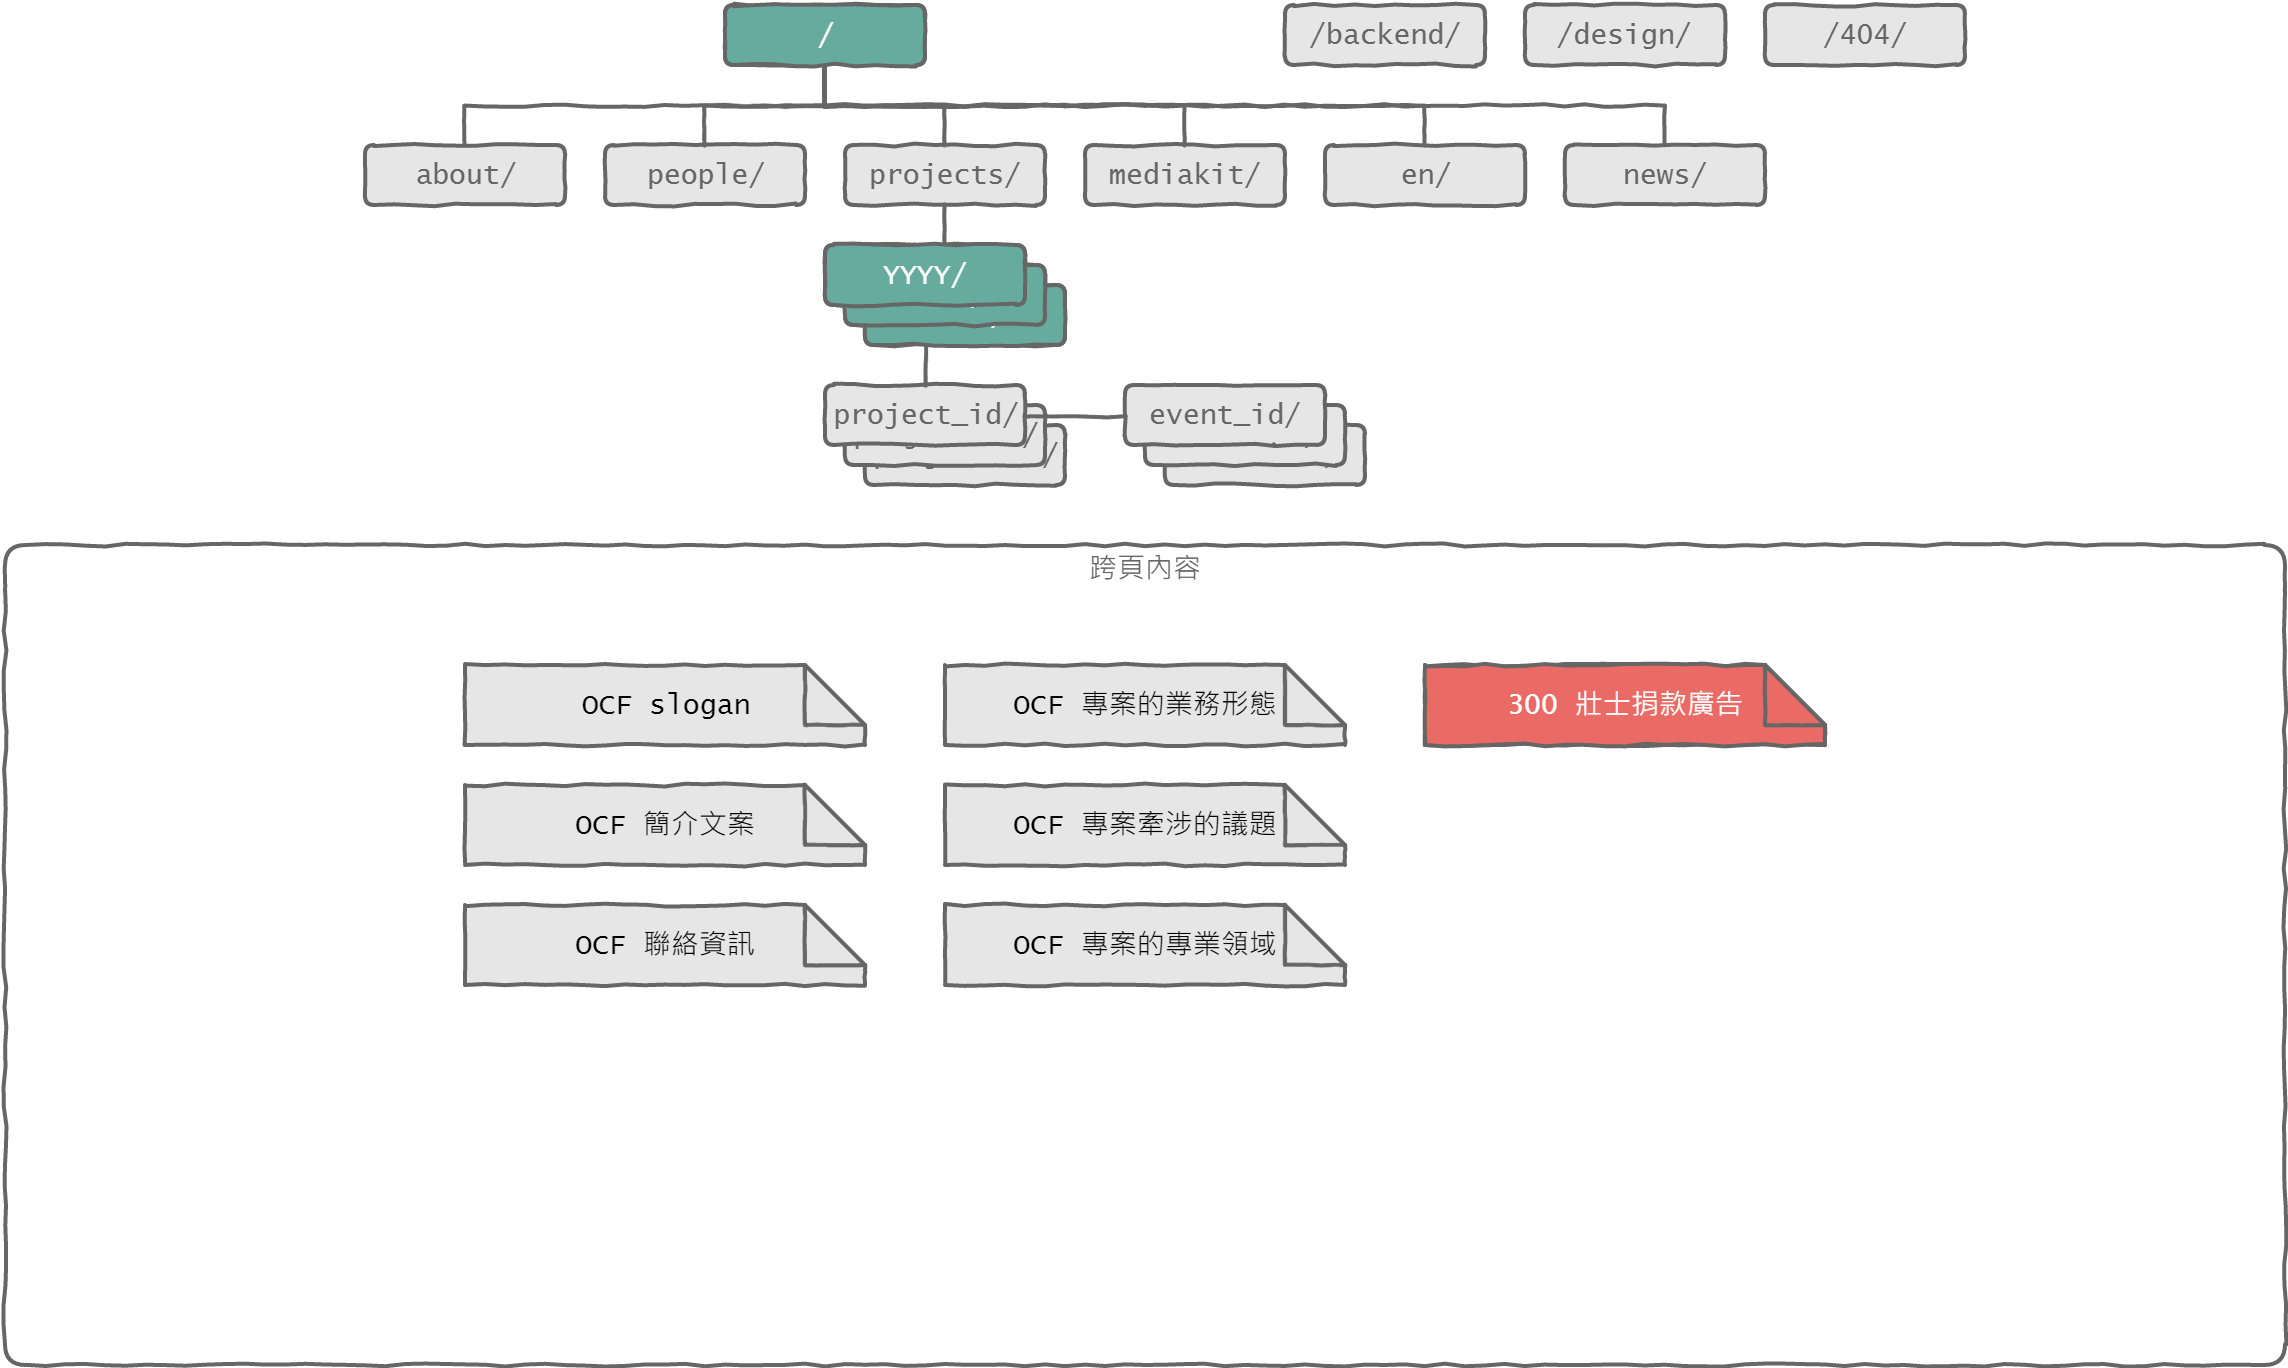

The diagram above was exported from draw.io. Its source (the exported page's mxGraphModel, read from the mxfile embedded in the PNG):
<mxGraphModel dx="1432" dy="765" grid="1" gridSize="10" guides="1" tooltips="1" connect="1" arrows="1" fold="1" page="1" pageScale="1" pageWidth="1280" pageHeight="720" math="0" shadow="0">
  <root>
    <mxCell id="0" />
    <mxCell id="1" value="sitemap" style="" parent="0" />
    <mxCell id="354331f707e221d0-156" value="/" style="whiteSpace=wrap;html=1;rounded=1;shadow=0;glass=0;comic=1;startSize=23;strokeColor=#666666;strokeWidth=2;fillColor=#E6E6E6;fontFamily=Lucida Console;fontSize=14;fontColor=#666666;align=center;" vertex="1" parent="1">
      <mxGeometry x="430" y="20" width="100" height="30" as="geometry" />
    </mxCell>
    <mxCell id="354331f707e221d0-157" value="about/" style="whiteSpace=wrap;html=1;rounded=1;shadow=0;glass=0;comic=1;startSize=23;strokeColor=#666666;strokeWidth=2;fillColor=#E6E6E6;fontFamily=Lucida Console;fontSize=14;fontColor=#666666;align=center;" vertex="1" parent="1">
      <mxGeometry x="250" y="90" width="100" height="30" as="geometry" />
    </mxCell>
    <mxCell id="354331f707e221d0-158" value="people/" style="whiteSpace=wrap;html=1;rounded=1;shadow=0;glass=0;comic=1;startSize=23;strokeColor=#666666;strokeWidth=2;fillColor=#E6E6E6;fontFamily=Lucida Console;fontSize=14;fontColor=#666666;align=center;" vertex="1" parent="1">
      <mxGeometry x="370" y="90" width="100" height="30" as="geometry" />
    </mxCell>
    <mxCell id="354331f707e221d0-159" value="projects/" style="whiteSpace=wrap;html=1;rounded=1;shadow=0;glass=0;comic=1;startSize=23;strokeColor=#666666;strokeWidth=2;fillColor=#E6E6E6;fontFamily=Lucida Console;fontSize=14;fontColor=#666666;align=center;" vertex="1" parent="1">
      <mxGeometry x="490" y="90" width="100" height="30" as="geometry" />
    </mxCell>
    <mxCell id="354331f707e221d0-160" value="mediakit/" style="whiteSpace=wrap;html=1;rounded=1;shadow=0;glass=0;comic=1;startSize=23;strokeColor=#666666;strokeWidth=2;fillColor=#E6E6E6;fontFamily=Lucida Console;fontSize=14;fontColor=#666666;align=center;" vertex="1" parent="1">
      <mxGeometry x="610" y="90" width="100" height="30" as="geometry" />
    </mxCell>
    <mxCell id="354331f707e221d0-161" value="en/" style="whiteSpace=wrap;html=1;rounded=1;shadow=0;glass=0;comic=1;startSize=23;strokeColor=#666666;strokeWidth=2;fillColor=#E6E6E6;fontFamily=Lucida Console;fontSize=14;fontColor=#666666;align=center;" vertex="1" parent="1">
      <mxGeometry x="730" y="90" width="100" height="30" as="geometry" />
    </mxCell>
    <mxCell id="354331f707e221d0-162" value="news/" style="whiteSpace=wrap;html=1;rounded=1;shadow=0;glass=0;comic=1;startSize=23;strokeColor=#666666;strokeWidth=2;fillColor=#E6E6E6;fontFamily=Lucida Console;fontSize=14;fontColor=#666666;align=center;" vertex="1" parent="1">
      <mxGeometry x="850" y="90" width="100" height="30" as="geometry" />
    </mxCell>
    <mxCell id="354331f707e221d0-163" value="/backend/" style="whiteSpace=wrap;html=1;rounded=1;shadow=0;glass=0;comic=1;startSize=23;strokeColor=#666666;strokeWidth=2;fillColor=#E6E6E6;fontFamily=Lucida Console;fontSize=14;fontColor=#666666;align=center;" vertex="1" parent="1">
      <mxGeometry x="710" y="20" width="100" height="30" as="geometry" />
    </mxCell>
    <mxCell id="354331f707e221d0-164" value="/design/" style="whiteSpace=wrap;html=1;rounded=1;shadow=0;glass=0;comic=1;startSize=23;strokeColor=#666666;strokeWidth=2;fillColor=#E6E6E6;fontFamily=Lucida Console;fontSize=14;fontColor=#666666;align=center;" vertex="1" parent="1">
      <mxGeometry x="830" y="20" width="100" height="30" as="geometry" />
    </mxCell>
    <mxCell id="354331f707e221d0-165" value="/404/" style="whiteSpace=wrap;html=1;rounded=1;shadow=0;glass=0;comic=1;startSize=23;strokeColor=#666666;strokeWidth=2;fillColor=#E6E6E6;fontFamily=Lucida Console;fontSize=14;fontColor=#666666;align=center;" vertex="1" parent="1">
      <mxGeometry x="950" y="20" width="100" height="30" as="geometry" />
    </mxCell>
    <mxCell id="354331f707e221d0-176" value="" style="edgeStyle=orthogonalEdgeStyle;rounded=0;comic=1;html=1;exitX=0.5;exitY=1;entryX=0.5;entryY=0;labelBackgroundColor=none;startSize=23;endArrow=none;endFill=0;endSize=8;jettySize=auto;orthogonalLoop=1;strokeColor=#666666;strokeWidth=2;fontFamily=Lucida Console;fontSize=14;fontColor=#666666;" edge="1" parent="1" source="354331f707e221d0-156" target="354331f707e221d0-157">
      <mxGeometry relative="1" as="geometry" />
    </mxCell>
    <mxCell id="354331f707e221d0-177" value="" style="edgeStyle=orthogonalEdgeStyle;rounded=0;comic=1;html=1;exitX=0.5;exitY=1;entryX=0.5;entryY=0;labelBackgroundColor=none;startSize=23;endArrow=none;endFill=0;endSize=8;jettySize=auto;orthogonalLoop=1;strokeColor=#666666;strokeWidth=2;fontFamily=Lucida Console;fontSize=14;fontColor=#666666;" edge="1" parent="1" source="354331f707e221d0-156" target="354331f707e221d0-158">
      <mxGeometry relative="1" as="geometry" />
    </mxCell>
    <mxCell id="354331f707e221d0-180" value="" style="edgeStyle=orthogonalEdgeStyle;rounded=0;comic=1;html=1;exitX=0.5;exitY=1;entryX=0.5;entryY=0;labelBackgroundColor=none;startSize=23;endArrow=none;endFill=0;endSize=8;jettySize=auto;orthogonalLoop=1;strokeColor=#666666;strokeWidth=2;fontFamily=Lucida Console;fontSize=14;fontColor=#666666;" edge="1" parent="1" source="354331f707e221d0-156" target="354331f707e221d0-159">
      <mxGeometry relative="1" as="geometry" />
    </mxCell>
    <mxCell id="354331f707e221d0-181" value="" style="edgeStyle=orthogonalEdgeStyle;rounded=0;comic=1;html=1;exitX=0.5;exitY=1;entryX=0.5;entryY=0;labelBackgroundColor=none;startSize=23;endArrow=none;endFill=0;endSize=8;jettySize=auto;orthogonalLoop=1;strokeColor=#666666;strokeWidth=2;fontFamily=Lucida Console;fontSize=14;fontColor=#666666;" edge="1" parent="1" source="354331f707e221d0-156" target="354331f707e221d0-160">
      <mxGeometry relative="1" as="geometry" />
    </mxCell>
    <mxCell id="354331f707e221d0-182" value="" style="edgeStyle=orthogonalEdgeStyle;rounded=0;comic=1;html=1;exitX=0.5;exitY=1;entryX=0.5;entryY=0;labelBackgroundColor=none;startSize=23;endArrow=none;endFill=0;endSize=8;jettySize=auto;orthogonalLoop=1;strokeColor=#666666;strokeWidth=2;fontFamily=Lucida Console;fontSize=14;fontColor=#666666;" edge="1" parent="1" source="354331f707e221d0-156" target="354331f707e221d0-161">
      <mxGeometry relative="1" as="geometry" />
    </mxCell>
    <mxCell id="354331f707e221d0-183" value="" style="edgeStyle=orthogonalEdgeStyle;rounded=0;comic=1;html=1;exitX=0.5;exitY=1;labelBackgroundColor=none;startSize=23;endArrow=none;endFill=0;endSize=8;jettySize=auto;orthogonalLoop=1;strokeColor=#666666;strokeWidth=2;fontFamily=Lucida Console;fontSize=14;fontColor=#666666;" edge="1" parent="1" source="354331f707e221d0-156" target="354331f707e221d0-162">
      <mxGeometry relative="1" as="geometry" />
    </mxCell>
    <mxCell id="354331f707e221d0-174" value="" style="group;strokeColor=none;strokeWidth=2;fontSize=14;fontFamily=Lucida Console;" vertex="1" connectable="0" parent="1">
      <mxGeometry x="480" y="120" width="120" height="70" as="geometry" />
    </mxCell>
    <mxCell id="354331f707e221d0-168" value="YYYY/" style="whiteSpace=wrap;html=1;rounded=1;shadow=0;glass=0;comic=1;startSize=23;strokeColor=#666666;strokeWidth=2;fillColor=#E6E6E6;fontFamily=Lucida Console;fontSize=14;fontColor=#666666;align=center;" vertex="1" parent="354331f707e221d0-174">
      <mxGeometry x="20" y="40" width="100" height="30" as="geometry" />
    </mxCell>
    <mxCell id="354331f707e221d0-170" value="YYYY/" style="whiteSpace=wrap;html=1;rounded=1;shadow=0;glass=0;comic=1;startSize=23;strokeColor=#666666;strokeWidth=2;fillColor=#E6E6E6;fontFamily=Lucida Console;fontSize=14;fontColor=#666666;align=center;" vertex="1" parent="354331f707e221d0-174">
      <mxGeometry x="10" y="30" width="100" height="30" as="geometry" />
    </mxCell>
    <mxCell id="354331f707e221d0-171" value="YYYY/" style="whiteSpace=wrap;html=1;rounded=1;shadow=0;glass=0;comic=1;startSize=23;strokeColor=#666666;strokeWidth=2;fillColor=#E6E6E6;fontFamily=Lucida Console;fontSize=14;fontColor=#666666;align=center;" vertex="1" parent="354331f707e221d0-174">
      <mxGeometry y="20" width="100" height="30" as="geometry" />
    </mxCell>
    <mxCell id="354331f707e221d0-186" value="" style="edgeStyle=orthogonalEdgeStyle;rounded=0;comic=1;html=1;exitX=0.75;exitY=1;entryX=0.75;entryY=1;labelBackgroundColor=none;startSize=23;endArrow=none;endFill=0;endSize=8;jettySize=auto;orthogonalLoop=1;strokeColor=#666666;strokeWidth=2;fontFamily=Lucida Console;fontSize=14;fontColor=#666666;" edge="1" parent="354331f707e221d0-174" source="354331f707e221d0-171" target="354331f707e221d0-171">
      <mxGeometry relative="1" as="geometry" />
    </mxCell>
    <mxCell id="354331f707e221d0-184" value="" style="edgeStyle=orthogonalEdgeStyle;rounded=0;comic=1;html=1;exitX=0.5;exitY=1;labelBackgroundColor=none;startSize=23;endArrow=none;endFill=0;endSize=8;jettySize=auto;orthogonalLoop=1;strokeColor=#666666;strokeWidth=2;fontFamily=Lucida Console;fontSize=14;fontColor=#666666;" edge="1" parent="1" source="354331f707e221d0-159" target="354331f707e221d0-171">
      <mxGeometry relative="1" as="geometry">
        <Array as="points">
          <mxPoint x="540" y="150" />
          <mxPoint x="530" y="150" />
        </Array>
      </mxGeometry>
    </mxCell>
    <mxCell id="354331f707e221d0-175" value="" style="group;strokeColor=none;strokeWidth=2;fontSize=14;fontFamily=Lucida Console;" vertex="1" connectable="0" parent="1">
      <mxGeometry x="480" y="210" width="120" height="60" as="geometry" />
    </mxCell>
    <mxCell id="354331f707e221d0-167" value="project_id/" style="whiteSpace=wrap;html=1;rounded=1;shadow=0;glass=0;comic=1;startSize=23;strokeColor=#666666;strokeWidth=2;fillColor=#E6E6E6;fontFamily=Lucida Console;fontSize=14;fontColor=#666666;align=center;" vertex="1" parent="354331f707e221d0-175">
      <mxGeometry x="20" y="20" width="100" height="30" as="geometry" />
    </mxCell>
    <mxCell id="354331f707e221d0-172" value="project_id/" style="whiteSpace=wrap;html=1;rounded=1;shadow=0;glass=0;comic=1;startSize=23;strokeColor=#666666;strokeWidth=2;fillColor=#E6E6E6;fontFamily=Lucida Console;fontSize=14;fontColor=#666666;align=center;" vertex="1" parent="354331f707e221d0-175">
      <mxGeometry x="10" y="10" width="100" height="30" as="geometry" />
    </mxCell>
    <mxCell id="354331f707e221d0-173" value="project_id/" style="whiteSpace=wrap;html=1;rounded=1;shadow=0;glass=0;comic=1;startSize=23;strokeColor=#666666;strokeWidth=2;fillColor=#E6E6E6;fontFamily=Lucida Console;fontSize=14;fontColor=#666666;align=center;" vertex="1" parent="354331f707e221d0-175">
      <mxGeometry width="100" height="30" as="geometry" />
    </mxCell>
    <mxCell id="354331f707e221d0-185" value="" style="edgeStyle=orthogonalEdgeStyle;rounded=0;comic=1;html=1;exitX=0.5;exitY=1;entryX=0.5;entryY=0;labelBackgroundColor=none;startSize=23;endArrow=none;endFill=0;endSize=8;jettySize=auto;orthogonalLoop=1;strokeColor=#666666;strokeWidth=2;fontFamily=Lucida Console;fontSize=14;fontColor=#666666;" edge="1" parent="1" source="354331f707e221d0-171" target="354331f707e221d0-173">
      <mxGeometry relative="1" as="geometry" />
    </mxCell>
    <mxCell id="502146218063221f-1" value="" style="group;strokeColor=none;strokeWidth=2;fontSize=14;fontFamily=Lucida Console;" vertex="1" connectable="0" parent="1">
      <mxGeometry x="630" y="190" width="120" height="70" as="geometry" />
    </mxCell>
    <mxCell id="502146218063221f-2" value="event_id/" style="whiteSpace=wrap;html=1;rounded=1;shadow=0;glass=0;comic=1;startSize=23;strokeColor=#666666;strokeWidth=2;fillColor=#E6E6E6;fontFamily=Lucida Console;fontSize=14;fontColor=#666666;align=center;" vertex="1" parent="502146218063221f-1">
      <mxGeometry x="20" y="40" width="100" height="30" as="geometry" />
    </mxCell>
    <mxCell id="502146218063221f-3" value="event_id/" style="whiteSpace=wrap;html=1;rounded=1;shadow=0;glass=0;comic=1;startSize=23;strokeColor=#666666;strokeWidth=2;fillColor=#E6E6E6;fontFamily=Lucida Console;fontSize=14;fontColor=#666666;align=center;" vertex="1" parent="502146218063221f-1">
      <mxGeometry x="10" y="30" width="100" height="30" as="geometry" />
    </mxCell>
    <mxCell id="502146218063221f-4" value="event_id/" style="whiteSpace=wrap;html=1;rounded=1;shadow=0;glass=0;comic=1;startSize=23;strokeColor=#666666;strokeWidth=2;fillColor=#E6E6E6;fontFamily=Lucida Console;fontSize=14;fontColor=#666666;align=center;" vertex="1" parent="502146218063221f-1">
      <mxGeometry y="20" width="100" height="30" as="geometry" />
    </mxCell>
    <mxCell id="502146218063221f-5" value="" style="edgeStyle=orthogonalEdgeStyle;rounded=0;comic=1;html=1;exitX=0.75;exitY=1;entryX=0.75;entryY=1;labelBackgroundColor=none;startSize=23;endArrow=none;endFill=0;endSize=8;jettySize=auto;orthogonalLoop=1;strokeColor=#666666;strokeWidth=2;fontFamily=Lucida Console;fontSize=14;fontColor=#666666;" edge="1" parent="502146218063221f-1" source="502146218063221f-4" target="502146218063221f-4">
      <mxGeometry relative="1" as="geometry" />
    </mxCell>
    <mxCell id="502146218063221f-6" value="" style="edgeStyle=orthogonalEdgeStyle;rounded=0;comic=1;html=1;exitX=1;exitY=0.5;entryX=0;entryY=0.5;labelBackgroundColor=none;startSize=23;endArrow=none;endFill=0;endSize=8;jettySize=auto;orthogonalLoop=1;strokeColor=#666666;strokeWidth=2;fontFamily=Lucida Console;fontSize=14;fontColor=#666666;" edge="1" parent="1" source="354331f707e221d0-173" target="502146218063221f-4">
      <mxGeometry x="540" y="180" as="geometry">
        <mxPoint x="540" y="180" as="sourcePoint" />
        <mxPoint x="540" y="220" as="targetPoint" />
        <Array as="points">
          <mxPoint x="585" y="225" />
          <mxPoint x="585" y="225" />
        </Array>
      </mxGeometry>
    </mxCell>
    <mxCell id="354331f707e221d0-346" value="content" style="" parent="0" />
    <mxCell id="354331f707e221d0-366" value="&lt;font style=&quot;font-size: 14px&quot;&gt;跨頁內容&lt;/font&gt;" style="swimlane;whiteSpace=wrap;html=1;rounded=1;shadow=0;glass=0;comic=1;startSize=23;strokeColor=#666666;strokeWidth=2;fillColor=none;fontFamily=Lucida Console;fontSize=14;fontColor=#666666;align=center;fontStyle=0;swimlaneLine=0;" vertex="1" parent="354331f707e221d0-346">
      <mxGeometry x="70" y="290" width="1140" height="410" as="geometry">
        <mxRectangle x="550" y="250" width="100" height="23" as="alternateBounds" />
      </mxGeometry>
    </mxCell>
    <mxCell id="354331f707e221d0-365" value="&lt;div&gt;&lt;font style=&quot;font-size: 14px&quot;&gt;300 壯士捐款廣告&lt;/font&gt;&lt;/div&gt;" style="shape=note;whiteSpace=wrap;html=1;comic=1;strokeColor=#666666;strokeWidth=2;fillColor=#E6E6E6;fontFamily=Lucida Console;fontSize=14;fontColor=#000000;align=center;verticalAlign=middle;gradientColor=none;rounded=1;shadow=0;glass=0;startSize=23;" vertex="1" parent="354331f707e221d0-366">
      <mxGeometry x="710" y="60" width="200" height="40" as="geometry" />
    </mxCell>
    <mxCell id="354331f707e221d0-362" value="&lt;div&gt;&lt;font style=&quot;font-size: 14px&quot;&gt;OCF 專案的業務形態&lt;/font&gt;&lt;/div&gt;" style="shape=note;whiteSpace=wrap;html=1;comic=1;strokeColor=#666666;strokeWidth=2;fillColor=#E6E6E6;fontFamily=Lucida Console;fontSize=14;fontColor=#000000;align=center;verticalAlign=middle;gradientColor=none;rounded=1;shadow=0;glass=0;startSize=23;" vertex="1" parent="354331f707e221d0-366">
      <mxGeometry x="470" y="60" width="200" height="40" as="geometry" />
    </mxCell>
    <mxCell id="354331f707e221d0-363" value="&lt;div&gt;OCF 專案牽涉的議題&lt;/div&gt;" style="shape=note;whiteSpace=wrap;html=1;comic=1;strokeColor=#666666;strokeWidth=2;fillColor=#E6E6E6;fontFamily=Lucida Console;fontSize=14;fontColor=#000000;align=center;verticalAlign=middle;gradientColor=none;rounded=1;shadow=0;glass=0;startSize=23;" vertex="1" parent="354331f707e221d0-366">
      <mxGeometry x="470" y="120" width="200" height="40" as="geometry" />
    </mxCell>
    <mxCell id="354331f707e221d0-364" value="&lt;div&gt;&lt;font style=&quot;font-size: 14px&quot;&gt;OCF 專案的專業領域&lt;/font&gt;&lt;/div&gt;" style="shape=note;whiteSpace=wrap;html=1;comic=1;strokeColor=#666666;strokeWidth=2;fillColor=#E6E6E6;fontFamily=Lucida Console;fontSize=14;fontColor=#000000;align=center;verticalAlign=middle;gradientColor=none;rounded=1;shadow=0;glass=0;startSize=23;" vertex="1" parent="354331f707e221d0-366">
      <mxGeometry x="470" y="180" width="200" height="40" as="geometry" />
    </mxCell>
    <mxCell id="354331f707e221d0-361" value="&lt;div&gt;&lt;font style=&quot;font-size: 14px&quot;&gt;OCF 聯絡資訊&lt;/font&gt;&lt;/div&gt;" style="shape=note;whiteSpace=wrap;html=1;comic=1;strokeColor=#666666;strokeWidth=2;fillColor=#E6E6E6;fontFamily=Lucida Console;fontSize=14;fontColor=#000000;align=center;verticalAlign=middle;gradientColor=none;rounded=1;shadow=0;glass=0;startSize=23;" vertex="1" parent="354331f707e221d0-366">
      <mxGeometry x="230" y="180" width="200" height="40" as="geometry" />
    </mxCell>
    <mxCell id="354331f707e221d0-347" value="&lt;div&gt;&lt;font style=&quot;font-size: 14px&quot;&gt;OCF 簡介文案&lt;/font&gt;&lt;/div&gt;" style="shape=note;whiteSpace=wrap;html=1;comic=1;strokeColor=#666666;strokeWidth=2;fillColor=#E6E6E6;fontFamily=Lucida Console;fontSize=14;fontColor=#000000;align=center;verticalAlign=middle;gradientColor=none;rounded=1;shadow=0;glass=0;startSize=23;" vertex="1" parent="354331f707e221d0-366">
      <mxGeometry x="230" y="120" width="200" height="40" as="geometry" />
    </mxCell>
    <mxCell id="354331f707e221d0-360" value="&lt;div&gt;&lt;font style=&quot;font-size: 14px&quot;&gt;OCF slogan&lt;/font&gt;&lt;/div&gt;" style="shape=note;whiteSpace=wrap;html=1;comic=1;strokeColor=#666666;strokeWidth=2;fillColor=#E6E6E6;fontFamily=Lucida Console;fontSize=14;fontColor=#000000;align=center;verticalAlign=middle;gradientColor=none;rounded=1;shadow=0;glass=0;startSize=23;" vertex="1" parent="354331f707e221d0-366">
      <mxGeometry x="230" y="60" width="200" height="40" as="geometry" />
    </mxCell>
    <mxCell id="354331f707e221d0-440" value="cta" parent="0" />
    <mxCell id="354331f707e221d0-441" value="&lt;div&gt;&lt;font style=&quot;font-size: 14px&quot;&gt;300 壯士捐款廣告&lt;/font&gt;&lt;/div&gt;" style="shape=note;whiteSpace=wrap;html=1;comic=1;strokeColor=#666666;strokeWidth=2;fillColor=#EA6B66;fontFamily=Lucida Console;fontSize=14;fontColor=#FFFFFF;align=center;verticalAlign=middle;gradientColor=none;rounded=1;shadow=0;glass=0;startSize=23;" vertex="1" parent="354331f707e221d0-440">
      <mxGeometry x="780" y="350" width="200" height="40" as="geometry" />
    </mxCell>
    <mxCell id="354331f707e221d0-442" value="/" style="whiteSpace=wrap;html=1;rounded=1;shadow=0;glass=0;comic=1;startSize=23;strokeColor=#666666;strokeWidth=2;fillColor=#67AB9F;fontFamily=Lucida Console;fontSize=14;fontColor=#FFFFFF;align=center;" vertex="1" parent="354331f707e221d0-440">
      <mxGeometry x="430" y="20" width="100" height="30" as="geometry" />
    </mxCell>
    <mxCell id="354331f707e221d0-443" value="" style="group;strokeColor=none;strokeWidth=2;fontSize=14;" vertex="1" connectable="0" parent="354331f707e221d0-440">
      <mxGeometry x="480" y="120" width="120" height="70" as="geometry" />
    </mxCell>
    <mxCell id="354331f707e221d0-444" value="YYYY/" style="whiteSpace=wrap;html=1;rounded=1;shadow=0;glass=0;comic=1;startSize=23;strokeColor=#666666;strokeWidth=2;fillColor=#67AB9F;fontFamily=Lucida Console;fontSize=14;fontColor=#FFFFFF;align=center;" vertex="1" parent="354331f707e221d0-443">
      <mxGeometry x="20" y="40" width="100" height="30" as="geometry" />
    </mxCell>
    <mxCell id="354331f707e221d0-445" value="YYYY/" style="whiteSpace=wrap;html=1;rounded=1;shadow=0;glass=0;comic=1;startSize=23;strokeColor=#666666;strokeWidth=2;fillColor=#67AB9F;fontFamily=Lucida Console;fontSize=14;fontColor=#FFFFFF;align=center;" vertex="1" parent="354331f707e221d0-443">
      <mxGeometry x="10" y="30" width="100" height="30" as="geometry" />
    </mxCell>
    <mxCell id="354331f707e221d0-446" value="YYYY/" style="whiteSpace=wrap;html=1;rounded=1;shadow=0;glass=0;comic=1;startSize=23;strokeColor=#666666;strokeWidth=2;fillColor=#67AB9F;fontFamily=Lucida Console;fontSize=14;fontColor=#FFFFFF;align=center;" vertex="1" parent="354331f707e221d0-443">
      <mxGeometry y="20" width="100" height="30" as="geometry" />
    </mxCell>
    <mxCell id="354331f707e221d0-447" value="" style="edgeStyle=orthogonalEdgeStyle;rounded=0;comic=1;html=1;exitX=0.75;exitY=1;entryX=0.75;entryY=1;labelBackgroundColor=none;startSize=23;endArrow=none;endFill=0;endSize=8;jettySize=auto;orthogonalLoop=1;strokeColor=#666666;strokeWidth=2;fontFamily=Lucida Console;fontSize=14;fontColor=#666666;" edge="1" parent="354331f707e221d0-443" source="354331f707e221d0-446" target="354331f707e221d0-446">
      <mxGeometry relative="1" as="geometry" />
    </mxCell>
  </root>
</mxGraphModel>